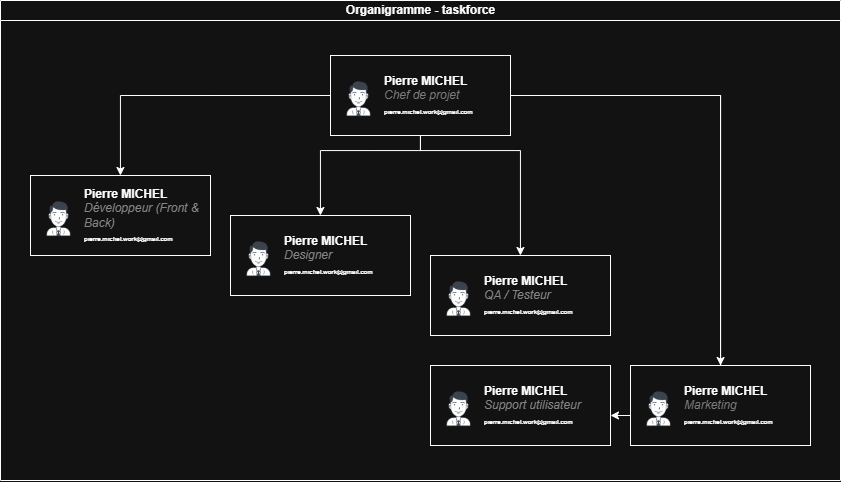

The diagram above was exported from draw.io. Its source (the exported page's mxGraphModel, read from the mxfile embedded in the PNG):
<mxGraphModel dx="1209" dy="1000" grid="1" gridSize="10" guides="1" tooltips="1" connect="1" arrows="1" fold="1" page="1" pageScale="1" pageWidth="827" pageHeight="1169" math="0" shadow="0">
  <root>
    <mxCell id="0" />
    <mxCell id="1" parent="0" />
    <mxCell id="dNxyNK7c78bLwvsdeMH5-11" value="Organigramme - taskforce" style="swimlane;html=1;startSize=20;horizontal=1;containerType=tree;glass=0;" parent="1" vertex="1">
      <mxGeometry x="40" y="105" width="840" height="480" as="geometry" />
    </mxCell>
    <mxCell id="VXNwzvLCiR4GWzfZJ9U1-13" value="" style="edgeStyle=orthogonalEdgeStyle;rounded=0;orthogonalLoop=1;jettySize=auto;html=1;" edge="1" target="VXNwzvLCiR4GWzfZJ9U1-14" source="VXNwzvLCiR4GWzfZJ9U1-1" parent="dNxyNK7c78bLwvsdeMH5-11">
      <mxGeometry relative="1" as="geometry">
        <mxPoint x="485" y="200" as="sourcePoint" />
        <Array as="points">
          <mxPoint x="720" y="95" />
          <mxPoint x="720" y="415" />
        </Array>
      </mxGeometry>
    </mxCell>
    <UserObject label="Pierre MICHEL&lt;div&gt;&lt;font color=&quot;#858585&quot;&gt;&lt;span style=&quot;font-weight: 400;&quot;&gt;&lt;i&gt;Chef de projet&lt;/i&gt;&lt;/span&gt;&lt;/font&gt;&lt;/div&gt;&lt;div&gt;&lt;a href=&quot;pierre.michel.work@gmail.com&quot;&gt;&lt;font style=&quot;font-size: 6px;&quot;&gt;pierre.michel.work@gmail.com&lt;/font&gt;&lt;/a&gt;&lt;/div&gt;" name="Evan Valet" position="HR Director" location="Office 4" email="me@example.com" placeholders="1" id="VXNwzvLCiR4GWzfZJ9U1-1">
      <mxCell style="label;image=https://cdn3.iconfinder.com/data/icons/user-avatars-1/512/users-9-2-128.png;whiteSpace=wrap;html=1;rounded=0;glass=0;treeFolding=1;treeMoving=1;" vertex="1" parent="dNxyNK7c78bLwvsdeMH5-11">
        <mxGeometry x="330" y="55" width="180" height="80" as="geometry" />
      </mxCell>
    </UserObject>
    <mxCell id="VXNwzvLCiR4GWzfZJ9U1-4" value="" style="edgeStyle=orthogonalEdgeStyle;rounded=0;orthogonalLoop=1;jettySize=auto;html=1;" edge="1" source="VXNwzvLCiR4GWzfZJ9U1-1" target="VXNwzvLCiR4GWzfZJ9U1-5" parent="dNxyNK7c78bLwvsdeMH5-11">
      <mxGeometry relative="1" as="geometry" />
    </mxCell>
    <UserObject label="Pierre MICHEL&lt;div&gt;&lt;span style=&quot;font-weight: normal;&quot;&gt;&lt;font style=&quot;color: light-dark(rgb(0, 0, 0), rgb(133, 133, 133));&quot;&gt;&lt;i&gt;Développeur (Front &amp;amp; Back)&lt;/i&gt;&lt;/font&gt;&lt;/span&gt;&lt;br&gt;&lt;a href=&quot;pierre.michel.work@gmail.com&quot;&gt;&lt;font style=&quot;font-size: 6px;&quot;&gt;pierre.michel.work@gmail.com&lt;/font&gt;&lt;/a&gt;&lt;/div&gt;" name="Evan Valet" position="HR Director" location="Office 4" email="me@example.com" placeholders="1" id="VXNwzvLCiR4GWzfZJ9U1-5">
      <mxCell style="label;image=https://cdn3.iconfinder.com/data/icons/user-avatars-1/512/users-9-2-128.png;whiteSpace=wrap;html=1;rounded=0;glass=0;treeFolding=1;treeMoving=1;" vertex="1" parent="dNxyNK7c78bLwvsdeMH5-11">
        <mxGeometry x="30" y="175" width="180" height="80" as="geometry" />
      </mxCell>
    </UserObject>
    <mxCell id="VXNwzvLCiR4GWzfZJ9U1-7" value="" style="edgeStyle=orthogonalEdgeStyle;rounded=0;orthogonalLoop=1;jettySize=auto;html=1;" edge="1" target="VXNwzvLCiR4GWzfZJ9U1-8" source="VXNwzvLCiR4GWzfZJ9U1-1" parent="dNxyNK7c78bLwvsdeMH5-11">
      <mxGeometry relative="1" as="geometry">
        <mxPoint x="305" y="170" as="sourcePoint" />
        <Array as="points">
          <mxPoint x="420" y="150" />
          <mxPoint x="320" y="150" />
        </Array>
      </mxGeometry>
    </mxCell>
    <UserObject label="Pierre MICHEL&lt;div&gt;&lt;span style=&quot;font-weight: normal;&quot;&gt;&lt;font style=&quot;color: light-dark(rgb(0, 0, 0), rgb(133, 133, 133));&quot;&gt;&lt;i&gt;Designer&lt;/i&gt;&lt;/font&gt;&lt;/span&gt;&lt;br&gt;&lt;a href=&quot;pierre.michel.work@gmail.com&quot;&gt;&lt;font style=&quot;font-size: 6px;&quot;&gt;pierre.michel.work@gmail.com&lt;/font&gt;&lt;/a&gt;&lt;/div&gt;" name="Evan Valet" position="HR Director" location="Office 4" email="me@example.com" placeholders="1" id="VXNwzvLCiR4GWzfZJ9U1-8">
      <mxCell style="label;image=https://cdn3.iconfinder.com/data/icons/user-avatars-1/512/users-9-2-128.png;whiteSpace=wrap;html=1;rounded=0;glass=0;treeFolding=1;treeMoving=1;" vertex="1" parent="dNxyNK7c78bLwvsdeMH5-11">
        <mxGeometry x="230" y="215" width="180" height="80" as="geometry" />
      </mxCell>
    </UserObject>
    <mxCell id="VXNwzvLCiR4GWzfZJ9U1-9" value="" style="edgeStyle=orthogonalEdgeStyle;rounded=0;orthogonalLoop=1;jettySize=auto;html=1;" edge="1" source="VXNwzvLCiR4GWzfZJ9U1-1" target="VXNwzvLCiR4GWzfZJ9U1-10" parent="dNxyNK7c78bLwvsdeMH5-11">
      <mxGeometry relative="1" as="geometry">
        <Array as="points">
          <mxPoint x="420" y="150" />
          <mxPoint x="520" y="150" />
        </Array>
      </mxGeometry>
    </mxCell>
    <UserObject label="Pierre MICHEL&lt;div&gt;&lt;span style=&quot;font-weight: normal;&quot;&gt;&lt;font style=&quot;color: light-dark(rgb(0, 0, 0), rgb(133, 133, 133));&quot;&gt;&lt;i&gt;QA / Testeur&lt;/i&gt;&lt;/font&gt;&lt;/span&gt;&lt;br&gt;&lt;a href=&quot;pierre.michel.work@gmail.com&quot;&gt;&lt;font style=&quot;font-size: 6px;&quot;&gt;pierre.michel.work@gmail.com&lt;/font&gt;&lt;/a&gt;&lt;/div&gt;" name="Evan Valet" position="HR Director" location="Office 4" email="me@example.com" placeholders="1" id="VXNwzvLCiR4GWzfZJ9U1-10">
      <mxCell style="label;image=https://cdn3.iconfinder.com/data/icons/user-avatars-1/512/users-9-2-128.png;whiteSpace=wrap;html=1;rounded=0;glass=0;treeFolding=1;treeMoving=1;" vertex="1" parent="dNxyNK7c78bLwvsdeMH5-11">
        <mxGeometry x="430" y="255" width="180" height="80" as="geometry" />
      </mxCell>
    </UserObject>
    <mxCell id="VXNwzvLCiR4GWzfZJ9U1-11" value="" style="edgeStyle=orthogonalEdgeStyle;rounded=0;orthogonalLoop=1;jettySize=auto;html=1;" edge="1" source="VXNwzvLCiR4GWzfZJ9U1-1" target="VXNwzvLCiR4GWzfZJ9U1-12" parent="dNxyNK7c78bLwvsdeMH5-11">
      <mxGeometry relative="1" as="geometry" />
    </mxCell>
    <UserObject label="Pierre MICHEL&lt;div&gt;&lt;font color=&quot;#858585&quot;&gt;&lt;span style=&quot;font-weight: 400;&quot;&gt;&lt;i&gt;Marketing&lt;/i&gt;&lt;/span&gt;&lt;/font&gt;&lt;/div&gt;&lt;div&gt;&lt;a href=&quot;pierre.michel.work@gmail.com&quot;&gt;&lt;font style=&quot;font-size: 6px;&quot;&gt;pierre.michel.work@gmail.com&lt;/font&gt;&lt;/a&gt;&lt;/div&gt;" name="Evan Valet" position="HR Director" location="Office 4" email="me@example.com" placeholders="1" id="VXNwzvLCiR4GWzfZJ9U1-12">
      <mxCell style="label;image=https://cdn3.iconfinder.com/data/icons/user-avatars-1/512/users-9-2-128.png;whiteSpace=wrap;html=1;rounded=0;glass=0;treeFolding=1;treeMoving=1;" vertex="1" parent="dNxyNK7c78bLwvsdeMH5-11">
        <mxGeometry x="630" y="365" width="180" height="80" as="geometry" />
      </mxCell>
    </UserObject>
    <UserObject label="Pierre MICHEL&lt;div&gt;&lt;font color=&quot;#7b7b7b&quot;&gt;&lt;span style=&quot;font-weight: 400;&quot;&gt;&lt;i&gt;Support utilisateur&lt;/i&gt;&lt;/span&gt;&lt;/font&gt;&lt;/div&gt;&lt;div&gt;&lt;a style=&quot;background-color: transparent;&quot; href=&quot;pierre.michel.work@gmail.com&quot;&gt;&lt;font style=&quot;font-size: 6px;&quot;&gt;pierre.michel.work@gmail.com&lt;/font&gt;&lt;/a&gt;&lt;/div&gt;" name="Evan Valet" position="HR Director" location="Office 4" email="me@example.com" placeholders="1" id="VXNwzvLCiR4GWzfZJ9U1-14">
      <mxCell style="label;image=https://cdn3.iconfinder.com/data/icons/user-avatars-1/512/users-9-2-128.png;whiteSpace=wrap;html=1;rounded=0;glass=0;treeFolding=1;treeMoving=1;" vertex="1" parent="dNxyNK7c78bLwvsdeMH5-11">
        <mxGeometry x="430" y="365" width="180" height="80" as="geometry" />
      </mxCell>
    </UserObject>
  </root>
</mxGraphModel>